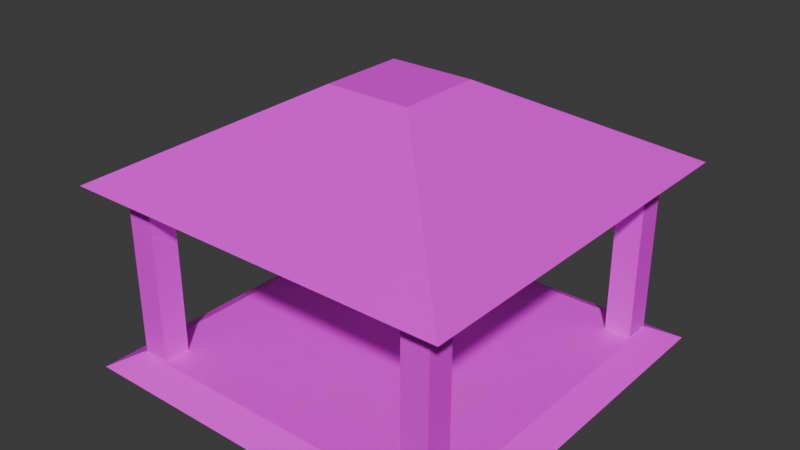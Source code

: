 # Source: Perk_House.blend  (saved by Blender 5.1.29; exported with 4.5.12 LTS)
import bpy
from mathutils import Matrix  # noqa: F401  (used for matrix-valued properties, if any)

bpy.ops.wm.read_factory_settings(use_empty=True)
scene = bpy.context.scene
scene.name = 'Scene'

# ---- images (referenced by path relative to the original .blend; pixels are not part of the script)
import os
ASSET_DIR = os.environ.get("B2B_ASSET_DIR", "")  # directory of the original .blend (textures are referenced by path, not embedded)
HERE = os.path.dirname(os.path.abspath(__file__))  # packed textures are extracted next to this script under _unpacked/

def load_image(name, relpath, width, height, colorspace="sRGB"):
    """Load a texture the original file referenced (path relative to the .blend, or extracted next to this script)."""
    p = next((c for c in (os.path.join(HERE, relpath), os.path.join(ASSET_DIR, relpath)) if relpath and os.path.exists(c)), "")
    if p:
        img = bpy.data.images.load(p, check_existing=True)
        img.name = name
    else:  # same state as the original file: an image datablock whose file is absent (Cycles renders it pink)
        img = bpy.data.images.new(name, width, height)
        img.source = "FILE"
        img.filepath = "//" + (relpath or name)
    img.colorspace_settings.name = colorspace
    return img
img_base_tex_body_png = load_image('Base_Tex_Body.png', 'UV_MeshTex/Base_Tex_Body.png', 1024, 1024, 'sRGB')

# ---- materials (node trees are filled in below, after node groups)
mat_base_mat = bpy.data.materials.new('Base_mat')

# ---- material node trees
mat_base_mat.use_nodes = True; mat_base_mat.node_tree.nodes.clear()
_N = mat_base_mat.node_tree.nodes; _L = mat_base_mat.node_tree.links
n0 = _N.new('ShaderNodeBsdfPrincipled'); n0.name = 'プリンシプルBSDF'; n0.location = (-200, 100)
n1 = _N.new('ShaderNodeOutputMaterial'); n1.name = 'マテリアル出力'; n1.location = (200, 100)
n2 = _N.new('ShaderNodeTexImage'); n2.name = '画像テクスチャ'; n2.location = (-542, 115)
n2.image = img_base_tex_body_png
_L.new(n0.outputs[0], n1.inputs[0])
_L.new(n2.outputs[0], n0.inputs[0])
n1.is_active_output = True

# ---- world
world_world = bpy.data.worlds.new('World'); scene.world = world_world
world_world.use_nodes = True; world_world.node_tree.nodes.clear()
_N = world_world.node_tree.nodes; _L = world_world.node_tree.links
n0 = _N.new('ShaderNodeOutputWorld'); n0.name = 'World Output'; n0.location = (200, 100)
n1 = _N.new('ShaderNodeBackground'); n1.name = 'Background'; n1.location = (-200, 100)
n1.inputs[0].default_value = (0.05088, 0.05088, 0.05088, 1.0)
_L.new(n1.outputs[0], n0.inputs[0])
n0.is_active_output = True
world_world.color = (0.05088, 0.05088, 0.05088)
world_world.sun_shadow_jitter_overblur = 0.0

# ---- meshes
me_x = bpy.data.meshes.new('立方体')
me_x.from_pydata([(-1.0, -1.0, -0.05577), (-1.0, -1.0, 1.384), (-0.8661, -0.8661, 0.05806), (-0.2187, -0.2187, 2.043), (-0.1598, -0.1598, 1.833), (-1.0, 1.0, -0.05577), (-1.0, 1.0, 1.384), (-0.8661, 0.8661, 0.05806), (-0.2187, 0.2187, 2.043), (-0.1598, 0.1598, 1.833), (1.0, -1.0, -0.05577), (1.0, -1.0, 1.384), (0.8661, -0.8661, 0.05806), (0.2187, -0.2187, 2.043), (0.1598, -0.1598, 1.833), (1.0, 1.0, -0.05577), (1.0, 1.0, 1.384), (0.8661, 0.8661, 0.05806), (0.2187, 0.2187, 2.043), (0.1598, 0.1598, 1.833), (0.6911, -0.6911, 1.384), (-0.6911, 0.6911, 1.384), (0.6911, 0.6911, 1.384), (-0.6911, -0.6911, 1.384), (-0.8541, -0.7211, 0.05806), (-0.8541, 0.7211, 0.05806), (-0.8541, 0.8587, 0.05806), (-0.7165, 0.7211, 0.05806), (0.7165, 0.7211, 0.05806), (-0.7165, 0.7299, 0.05806), (0.7165, 0.7299, 0.05806), (-0.7165, 0.8587, 0.05806), (0.8541, 0.8587, 0.05806), (0.7165, 0.8587, 0.05806), (-0.8541, -0.8587, 0.05806), (-0.7165, -0.7299, 0.05806), (-0.7165, -0.8587, 0.05806), (0.7165, -0.8587, 0.05806), (0.7165, -0.7299, 0.05806), (-0.7165, -0.7211, 0.05806), (0.7165, -0.7211, 0.05806), (0.8541, -0.8587, 0.05806), (0.8541, 0.7211, 0.05806), (0.8541, -0.7211, 0.05806), (0.7165, 0.7211, 1.384), (0.7165, 0.8587, 1.384), (0.8541, 0.8587, 1.384), (0.8541, 0.7211, 1.384), (-0.7165, 0.8587, 1.384), (-0.7165, 0.7211, 1.384), (-0.8541, 0.8587, 1.384), (-0.8541, 0.7211, 1.384), (0.7165, -0.8587, 1.384), (0.7165, -0.7211, 1.384), (0.8541, -0.8587, 1.384), (0.8541, -0.7211, 1.384), (0.8541, -0.8541, 1.384), (0.7211, -0.7211, 1.384), (-0.7165, -0.7211, 1.384), (-0.7165, -0.8587, 1.384), (-0.8541, -0.8587, 1.384), (-0.8541, -0.7211, 1.384), (-0.8541, -0.8541, 1.384), (-0.7211, -0.7211, 1.384)], [], [(0, 2, 7, 5), (5, 7, 17, 15), (15, 17, 12, 10), (10, 12, 2, 0), (5, 15, 10, 0), (33, 32, 17, 7, 26, 31, 29, 30), (36, 34, 2, 12, 41, 37, 38, 35), (25, 26, 7, 2, 34, 24, 39, 35, 38, 40, 43, 41, 12, 17, 32, 42, 28, 30, 29, 27), (33, 30, 28, 44, 45), (32, 33, 45, 46), (47, 42, 32, 46), (44, 28, 42, 47), (49, 27, 29, 31, 48), (31, 26, 50, 48), (26, 25, 51, 50), (51, 25, 27, 49), (40, 38, 37, 52, 53), (52, 37, 41, 54), (54, 41, 43, 55, 56), (43, 40, 53, 57, 55), (59, 36, 35, 39, 58), (60, 34, 36, 59), (24, 34, 60, 62, 61), (39, 24, 61, 63, 58), (1, 3, 8, 6), (6, 8, 18, 16), (16, 18, 13, 11), (11, 13, 3, 1), (20, 22, 44, 47, 46, 16, 11, 56, 55, 57), (44, 22, 21, 49, 48, 50, 6, 16, 46, 45), (21, 23, 63, 61, 62, 1, 6, 50, 51, 49), (58, 63, 23, 20, 57, 53, 52, 54, 56, 11, 1, 62, 60, 59), (18, 8, 3, 13), (21, 9, 4, 23), (19, 9, 21, 22), (14, 19, 22, 20), (23, 4, 14, 20), (19, 14, 4, 9)])
_uv = me_x.uv_layers.new(name='UVマップ')
_uv.uv.foreach_set('vector', [0.01966, 0.3509, 0.04184, 0.3287, 0.3287, 0.3287, 0.3509, 0.3509, 0.3509, 0.3509, 0.3287, 0.3287, 0.3287, 0.04184, 0.3509, 0.01966, 0.3509, 0.01966, 0.3287, 0.04184, 0.04184, 0.04184, 0.01966, 0.01966, 0.01966, 0.01966, 0.04184, 0.04184, 0.04184, 0.3287, 0.01966, 0.3509, 0.3509, 0.3902, 0.3509, 0.7214, 0.01966, 0.7214, 0.01966, 0.3902, 0.3275, 0.06661, 0.3275, 0.04381, 0.3287, 0.04184, 0.3287, 0.3287, 0.3275, 0.3267, 0.3275, 0.3039, 0.3061, 0.3039, 0.3061, 0.06661, 0.04305, 0.3039, 0.04305, 0.3267, 0.04184, 0.3287, 0.04184, 0.04184, 0.04305, 0.04381, 0.04305, 0.06661, 0.06439, 0.06661, 0.06439, 0.3039, 0.3047, 0.3267, 0.3275, 0.3267, 0.3287, 0.3287, 0.04184, 0.3287, 0.04305, 0.3267, 0.06585, 0.3267, 0.06585, 0.3039, 0.06439, 0.3039, 0.06439, 0.06661, 0.06585, 0.06661, 0.06585, 0.04381, 0.04305, 0.04381, 0.04184, 0.04184, 0.3287, 0.04184, 0.3275, 0.04381, 0.3047, 0.04381, 0.3047, 0.06661, 0.3061, 0.06661, 0.3061, 0.3039, 0.3047, 0.3039, 0.04245, 0.9803, 0.02111, 0.9803, 0.01966, 0.9803, 0.01966, 0.7607, 0.04245, 0.7607, 0.1046, 0.9803, 0.08177, 0.9803, 0.08177, 0.7607, 0.1046, 0.7607, 0.1667, 0.7607, 0.1667, 0.9803, 0.1439, 0.9803, 0.1439, 0.7607, 0.2288, 0.7607, 0.2288, 0.9803, 0.206, 0.9803, 0.206, 0.7607, 0.2909, 0.7607, 0.2909, 0.9803, 0.2894, 0.9803, 0.2681, 0.9803, 0.2681, 0.7607, 0.353, 0.9803, 0.3302, 0.9803, 0.3302, 0.7607, 0.353, 0.7607, 0.4151, 0.9803, 0.3923, 0.9803, 0.3923, 0.7607, 0.4151, 0.7607, 0.4772, 0.7607, 0.4772, 0.9803, 0.4544, 0.9803, 0.4544, 0.7607, 0.5393, 0.9803, 0.5379, 0.9803, 0.5165, 0.9803, 0.5165, 0.7607, 0.5393, 0.7607, 0.6015, 0.7607, 0.6015, 0.9803, 0.5787, 0.9803, 0.5787, 0.7607, 0.6636, 0.7607, 0.6636, 0.9803, 0.6408, 0.9803, 0.6408, 0.7607, 0.6628, 0.7607, 0.7835, 0.2393, 0.7607, 0.2393, 0.7607, 0.01966, 0.7615, 0.01966, 0.7835, 0.01966, 0.7835, 0.2786, 0.7835, 0.4982, 0.7622, 0.4982, 0.7607, 0.4982, 0.7607, 0.2786, 0.7835, 0.5376, 0.7835, 0.7572, 0.7607, 0.7572, 0.7607, 0.5376, 0.8456, 0.2393, 0.8228, 0.2393, 0.8228, 0.01966, 0.8236, 0.01966, 0.8456, 0.01966, 0.8456, 0.4982, 0.8228, 0.4982, 0.8228, 0.2786, 0.8449, 0.2786, 0.8456, 0.2786, 0.3902, 0.3509, 0.5196, 0.2215, 0.592, 0.2215, 0.7214, 0.3509, 0.7214, 0.3509, 0.592, 0.2215, 0.592, 0.149, 0.7214, 0.01966, 0.7214, 0.01966, 0.592, 0.149, 0.5196, 0.149, 0.3902, 0.01966, 0.3902, 0.01966, 0.5196, 0.149, 0.5196, 0.2215, 0.3902, 0.3509, 0.4413, 0.6702, 0.6702, 0.6702, 0.6752, 0.6744, 0.6752, 0.6972, 0.698, 0.6972, 0.7214, 0.7214, 0.3902, 0.7214, 0.4143, 0.6972, 0.4364, 0.6972, 0.4364, 0.6752, 0.6752, 0.6744, 0.6702, 0.6702, 0.6702, 0.4413, 0.6752, 0.4371, 0.698, 0.4371, 0.698, 0.4143, 0.7214, 0.3902, 0.7214, 0.7214, 0.698, 0.6972, 0.698, 0.6744, 0.6702, 0.4413, 0.4413, 0.4413, 0.4364, 0.4364, 0.4364, 0.4143, 0.4143, 0.4143, 0.3902, 0.3902, 0.7214, 0.3902, 0.698, 0.4143, 0.6752, 0.4143, 0.6752, 0.4371, 0.4364, 0.4371, 0.4364, 0.4364, 0.4413, 0.4413, 0.4413, 0.6702, 0.4364, 0.6752, 0.4364, 0.6744, 0.4136, 0.6744, 0.4136, 0.6972, 0.4143, 0.6972, 0.3902, 0.7214, 0.3902, 0.3902, 0.4143, 0.4143, 0.4136, 0.4143, 0.4136, 0.4371, 0.592, 0.149, 0.592, 0.2215, 0.5196, 0.2215, 0.5196, 0.149, 0.6702, 0.4413, 0.5823, 0.5293, 0.5293, 0.5293, 0.4413, 0.4413, 0.5823, 0.5823, 0.5823, 0.5293, 0.6702, 0.4413, 0.6702, 0.6702, 0.5293, 0.5823, 0.5823, 0.5823, 0.6702, 0.6702, 0.4413, 0.6702, 0.4413, 0.4413, 0.5293, 0.5293, 0.5293, 0.5823, 0.4413, 0.6702, 0.5823, 0.5823, 0.5293, 0.5823, 0.5293, 0.5293, 0.5823, 0.5293])
me_x.materials.append(mat_base_mat)
me_x.update()

# ---- objects
ob_base = bpy.data.objects.new('Base', me_x)

# ---- transforms, parenting, visibility, modifiers, constraints
ob_base.location = (0.0, 0.0, 0.0)
ob_base.scale = (1.0, 1.0, 0.6639)

# ---- collection membership
scene.collection.objects.link(ob_base)

# ---- scene / render settings (as saved in the file)
scene.frame_start = 1; scene.frame_end = 250; scene.frame_set(1)
scene.render.engine = 'BLENDER_EEVEE_NEXT'
scene.render.bake_bias = 0.0
scene.render.bake_samples = 0
scene.cycles.sampling_pattern = 'TABULATED_SOBOL'
scene.eevee.use_volume_custom_range = False
bpy.context.view_layer.update()

# ---- added for rendering (the .blend has no active camera and no usable light): camera, sun
cam_auto = bpy.data.cameras.new('AutoCamera')
cam_auto.lens = 50.0
cam_auto.sensor_width = 36.0
cam_auto.clip_end = 1000.0
ob_auto_camera = bpy.data.objects.new('AutoCamera', cam_auto)
scene.collection.objects.link(ob_auto_camera)
ob_auto_camera.location = (2.91735, -3.50082, 2.99367)
ob_auto_camera.rotation_euler = (1.09748, -7.21219e-08, 0.694738)
scene.camera = ob_auto_camera
light_auto_sun = bpy.data.lights.new('AutoSun', 'SUN')
light_auto_sun.energy = 3.0
light_auto_sun.angle = 0.0523599
ob_auto_sun = bpy.data.objects.new('AutoSun', light_auto_sun)
scene.collection.objects.link(ob_auto_sun)
ob_auto_sun.rotation_euler = (0.872665, 0.174533, 0.523599)
bpy.context.view_layer.update()
